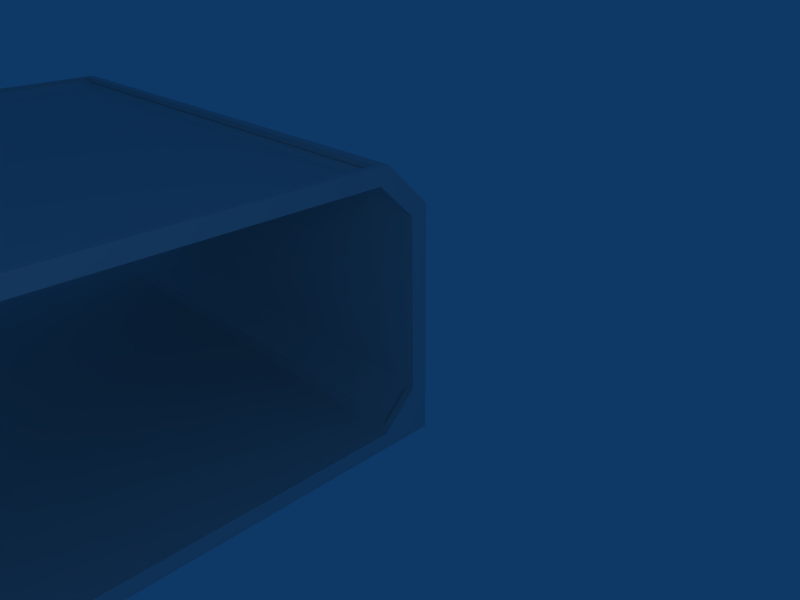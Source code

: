 # Source: hullT.blend  (saved by Blender 2.48.1; exported with 4.5.12 LTS)
import bpy
from mathutils import Matrix  # noqa: F401  (used for matrix-valued properties, if any)

bpy.ops.wm.read_factory_settings(use_empty=True)
scene = bpy.context.scene
scene.name = 'Scene'

# ---- collections
col_collection_1 = bpy.data.collections.new('Collection 1'); scene.collection.children.link(col_collection_1)

# ---- materials (node trees are filled in below, after node groups)
mat_material = bpy.data.materials.new('Material')
mat_material.alpha_threshold = 0.0
mat_material.roughness = 0.5
mat_material.line_color = (0.0, 0.0, 0.0, 1.0)

# ---- material node trees

# ---- world
world_world = bpy.data.worlds.new('World'); scene.world = world_world
world_world.color = (0.05656, 0.2208, 0.4)
world_world.use_sun_shadow = False
world_world.sun_shadow_jitter_overblur = 0.0
world_world.cycles.sampling_method = 'MANUAL'
world_world.cycles.sample_map_resolution = 256

# ---- cameras
cam_camera = bpy.data.cameras.new('Camera')
cam_camera.passepartout_alpha = 0.2
cam_camera.clip_end = 100.0
cam_camera.lens = 35.0
cam_camera.ortho_scale = 7.314
cam_camera.show_passepartout = False
cam_camera.show_safe_areas = True
cam_camera.dof.focus_distance = 0.0
cam_camera.dof.aperture_fstop = 128.0

# ---- lights
light_spot = bpy.data.lights.new('Spot', 'POINT')
light_spot.transmission_factor = 0.0
light_spot.cutoff_distance = 30.0
light_spot.energy = 100.0
light_spot.shadow_buffer_clip_start = 1.001
light_spot.shadow_soft_size = 1.0
light_spot.shadow_maximum_resolution = 0.006
light_spot.use_absolute_resolution = True
light_spot.cycles.use_multiple_importance_sampling = False

# ---- meshes
me_cube = bpy.data.meshes.new('Cube')
me_cube.from_pydata([(1.0, -2.0, 1.0), (1.0, -2.2, 1.1), (-6.8, -2.2, 1.1), (-6.8, -2.0, 1.0), (-6.8, 5.2, 1.1), (-6.8, 5.0, 1.0), (1.0, 5.0, 1.0), (1.0, 5.2, 1.1), (-6.8, 5.2, -2.2), (-6.8, -2.2, -2.2), (1.0, -2.2, -2.2), (1.0, 5.2, -2.2), (1.0, 4.5, 1.5), (1.0, -1.5, 1.5), (-6.8, -1.5, 1.5), (-6.8, 4.5, 1.5), (1.0, 4.6, 1.7), (1.0, -1.6, 1.7), (-6.8, -1.6, 1.7), (-6.8, 4.6, 1.7), (-6.7, 4.65, 1.45), (-6.7, 4.95, 1.15), (0.9, 4.65, 1.45), (0.9, 4.95, 1.15), (0.8, 5.1, -1.9), (-6.6, 5.1, -1.9), (0.8, 5.1, 0.9), (-6.6, 5.1, 0.9), (-6.6, 4.4, 1.6), (-6.6, -1.4, 1.6), (0.8, -1.4, 1.6), (0.8, 4.4, 1.6), (1.0, -2.0, -2.0), (-6.8, -2.0, -2.0), (-6.8, 5.0, -2.0), (1.0, 5.0, -2.0), (1.0, 4.5, -2.0), (1.0, 5.0, -1.5), (-6.8, 4.5, -2.0), (-6.8, 5.0, -1.5), (-6.7, 4.95, -1.65), (-6.7, 4.65, -1.95), (0.9, 4.95, -1.65), (0.9, 4.65, -1.95), (-6.8, 5.0, -2.0), (1.0, 5.0, -2.0), (1.0, -1.62, 1.74), (1.0, 4.62, 1.74), (1.0, 5.24, -2.24), (1.0, -2.24, -2.24), (1.0, 5.24, 1.12), (1.0, -2.24, 1.12), (1.0, 5.0, -2.0), (1.0, -2.0, -2.0), (1.0, -1.5, 1.5), (1.0, 4.5, 1.5), (1.0, 5.0, 1.0), (1.0, -2.0, 1.0), (1.1, -2.0, 1.0), (1.1, 5.0, 1.0), (1.1, 4.5, 1.5), (1.1, -1.5, 1.5), (1.1, -2.0, -2.0), (1.1, 5.0, -2.0), (1.1, -2.24, 1.12), (1.1, 5.24, 1.12), (1.1, -2.24, -2.24), (1.1, 5.24, -2.24), (1.1, 4.62, 1.74), (1.1, -1.62, 1.74), (-6.8, -1.62, 1.74), (-6.8, 4.62, 1.74), (-6.8, 5.24, -2.24), (-6.8, -2.24, -2.24), (-6.8, 5.24, 1.12), (-6.8, -2.24, 1.12), (-6.8, 5.0, -2.0), (-6.8, -2.0, -2.0), (-6.8, -1.5, 1.5), (-6.8, 4.5, 1.5), (-6.8, 5.0, 1.0), (-6.8, -2.0, 1.0), (-6.9, -2.0, 1.0), (-6.9, 5.0, 1.0), (-6.9, 4.5, 1.5), (-6.9, -1.5, 1.5), (-6.9, -2.0, -2.0), (-6.9, 5.0, -2.0), (-6.9, -2.24, 1.12), (-6.9, 5.24, 1.12), (-6.9, -2.24, -2.24), (-6.9, 5.24, -2.24), (-6.9, 4.62, 1.74), (-6.9, -1.62, 1.74), (-6.8, 4.5, 1.74), (-6.8, 4.62, 1.74), (-6.8, 4.7, 1.66), (1.0, 4.7, 1.66), (1.0, 4.62, 1.74), (1.0, 4.5, 1.74), (1.0, 4.5, 1.66), (-6.8, 4.5, 1.66), (1.1, 4.5, -2.0), (1.1, 5.0, -1.5), (1.1, 5.0, -2.0), (-6.9, 4.5, -2.0), (-6.9, 5.0, -1.5), (-6.9, 5.0, -2.0), (1.0, 5.24, 1.0), (1.0, 5.24, 1.12), (1.0, 5.16, 1.2), (-6.8, 5.16, 1.2), (-6.8, 5.24, 1.12), (-6.8, 5.24, 1.0), (-6.8, 5.16, 1.0), (1.0, 5.16, 1.0), (-6.8, 5.24, -2.16), (-6.8, 5.24, -2.24), (-6.8, 5.16, -2.24), (-6.8, 5.16, -2.16), (1.0, 5.24, -2.16), (1.0, 5.24, -2.24), (1.0, 5.16, -2.24), (1.0, 5.16, -2.16), (-6.02, -2.5, 1.74), (0.22, -2.5, 1.74), (0.84, -2.5, -2.24), (-6.64, -2.5, -2.24), (0.84, -2.5, 1.12), (-6.64, -2.5, 1.12), (0.6, -2.5, -2.0), (-6.4, -2.5, -2.0), (-5.9, -2.5, 1.5), (0.1, -2.5, 1.5), (0.6, -2.5, 1.0), (-6.4, -2.5, 1.0), (-6.4, -2.4, 1.0), (0.6, -2.4, 1.0), (0.1, -2.4, 1.5), (-5.9, -2.4, 1.5), (-6.4, -2.4, -2.0), (0.6, -2.4, -2.0), (-6.64, -2.4, 1.12), (0.84, -2.4, 1.12), (-6.64, -2.4, -2.24), (0.84, -2.4, -2.24), (0.22, -2.4, 1.74), (-6.02, -2.4, 1.74), (0.6, -2.4, -2.0), (-6.4, -2.4, -2.0), (0.2, -2.4, 1.7), (-6.0, -2.4, 1.7), (0.1, -2.4, 1.5), (-5.9, -2.4, 1.5), (-6.6, -2.4, -2.2), (0.8, -2.4, -2.2), (0.6, -2.4, 1.0), (0.8, -2.4, 1.1), (-6.4, -2.4, 1.0), (-6.6, -2.4, 1.1), (-5.8, -2.2, 1.6), (-6.333e-07, -2.2, 1.6)], [], [(11, 10, 9, 8), (12, 16, 17, 13), (14, 18, 19, 15), (12, 13, 14, 15), (0, 13, 17, 1), (14, 3, 2, 18), (4, 19, 16, 7), (4, 5, 15, 19), (6, 7, 16, 12), (20, 21, 23, 22), (23, 6, 12, 22), (22, 12, 15, 20), (20, 15, 5, 21), (21, 5, 6, 23), (27, 26, 24, 25), (27, 4, 7, 26), (26, 7, 11, 24), (24, 11, 8, 25), (25, 8, 4, 27), (29, 28, 19, 18), (28, 31, 16, 19), (31, 30, 17, 16), (5, 34, 35, 6), (6, 35, 11, 7), (4, 8, 34, 5), (32, 35, 34, 33), (10, 11, 35, 32), (8, 9, 33, 34), (2, 3, 33, 9), (0, 1, 10, 32), (43, 42, 40, 41), (43, 41, 38, 36), (41, 40, 39, 38), (40, 42, 37, 39), (42, 43, 36, 37), (57, 53, 49, 51), (53, 52, 48, 49), (52, 56, 50, 48), (56, 55, 47, 50), (55, 54, 46, 47), (54, 57, 51, 46), (54, 55, 60, 61), (57, 54, 61, 58), (55, 56, 59, 60), (56, 52, 63, 59), (53, 57, 58, 62), (52, 53, 62, 63), (49, 48, 67, 66), (47, 46, 69, 68), (46, 51, 64, 69), (50, 47, 68, 65), (51, 49, 66, 64), (48, 50, 65, 67), (66, 62, 58, 64), (67, 63, 62, 66), (65, 59, 63, 67), (68, 60, 59, 65), (69, 61, 60, 68), (64, 58, 61, 69), (75, 81, 78, 70), (70, 78, 79, 71), (71, 79, 80, 74), (74, 80, 76, 72), (72, 76, 77, 73), (73, 77, 81, 75), (91, 89, 74, 72), (88, 90, 73, 75), (89, 92, 71, 74), (93, 88, 75, 70), (92, 93, 70, 71), (90, 91, 72, 73), (87, 86, 77, 76), (86, 82, 81, 77), (83, 87, 76, 80), (84, 83, 80, 79), (82, 85, 78, 81), (85, 84, 79, 78), (85, 82, 88, 93), (84, 85, 93, 92), (83, 84, 92, 89), (87, 83, 89, 91), (86, 87, 91, 90), (82, 86, 90, 88), (95, 94, 99, 98), (96, 95, 98, 97), (94, 101, 100, 99), (96, 97, 100, 101), (37, 36, 102, 103), (45, 37, 103, 104), (36, 45, 104, 102), (104, 103, 102), (38, 39, 106, 105), (39, 44, 107, 106), (44, 38, 105, 107), (107, 105, 106), (109, 108, 113, 112), (110, 109, 112, 111), (108, 115, 114, 113), (110, 111, 114, 115), (116, 120, 121, 117), (117, 121, 122, 118), (118, 122, 123, 119), (119, 123, 120, 116), (129, 135, 132, 124), (124, 132, 133, 125), (125, 133, 134, 128), (128, 134, 130, 126), (126, 130, 131, 127), (127, 131, 135, 129), (145, 143, 128, 126), (142, 144, 127, 129), (143, 146, 125, 128), (147, 142, 129, 124), (146, 147, 124, 125), (144, 145, 126, 127), (141, 140, 131, 130), (140, 136, 135, 131), (137, 141, 130, 134), (138, 137, 134, 133), (136, 139, 132, 135), (139, 138, 133, 132), (139, 136, 142, 147), (138, 139, 147, 146), (137, 138, 146, 143), (141, 137, 143, 145), (140, 141, 145, 144), (136, 140, 144, 142), (159, 154, 149, 158), (155, 148, 149, 154), (157, 156, 148, 155), (153, 151, 159, 158), (153, 152, 150, 151), (1, 17, 150, 157), (1, 157, 155, 10), (9, 10, 155, 154), (2, 9, 154, 159), (2, 159, 151, 18), (32, 33, 149, 148), (3, 158, 149, 33), (3, 14, 153, 158), (13, 152, 153, 14), (18, 151, 160, 29), (17, 30, 161, 150), (150, 161, 160, 151), (29, 160, 161, 30), (28, 29, 30, 31), (0, 32, 148, 156), (0, 156, 152, 13)])
_uv = me_cube.uv_layers.new(name='UVTex')
_uv.uv.foreach_set('vector', [0.45, 0.1, 0.45, -3.6, -3.45, -3.6, -3.45, 0.1, 0.75, 0.75, 0.8, 0.85, -2.3, 0.85, -2.25, 0.75, 0.75, 0.75, 0.7, 0.85, 3.8, 0.85, 3.75, 0.75, 0.45, 0.75, 0.45, -2.25, -3.45, -2.25, -3.45, 0.75, 0.5, 0.5, 0.75, 0.75, 0.7, 0.85, 0.4, 0.55, 0.75, 0.75, 0.5, 0.5, 0.4, 0.55, 0.7, 0.85, 0.55, 0.55, 0.55, 0.85, 4.45, 0.85, 4.45, 0.55, 0.1, 0.55, 4.768e-07, 0.5, -0.25, 0.75, -0.2, 0.85, 1.0, 0.5, 1.1, 0.55, 0.8, 0.85, 0.75, 0.75, 0.6, 0.725, 0.6, 0.575, 4.4, 0.575, 4.4, 0.725, 0.975, 0.575, 1.0, 0.5, 0.75, 0.75, 0.825, 0.725, 0.4, 0.825, 0.45, 0.75, -3.45, 0.75, -3.4, 0.825, 0.6, 0.825, 0.55, 0.75, 0.55, 1.0, 0.6, 0.975, 0.6, 0.575, 0.55, 0.5, 4.45, 0.5, 4.4, 0.575, 0.65, 0.45, 4.35, 0.45, 4.35, -0.95, 0.65, -0.95, 0.65, 0.45, 0.55, 0.55, 4.45, 0.55, 4.35, 0.45, 0.35, 0.45, 0.45, 0.55, 0.45, -1.1, 0.35, -0.95, 0.35, 0.05, 0.45, -0.1, -3.45, -0.1, -3.35, 0.05, 0.65, 0.05, 0.55, -0.1, 0.55, 1.55, 0.65, 1.45, 0.65, 0.8, 0.65, 3.7, 0.55, 3.8, 0.55, 0.7, 0.65, 0.7, 4.35, 0.7, 4.45, 0.8, 0.55, 0.8, 0.35, 0.7, 0.35, -2.2, 0.45, -2.3, 0.45, 0.8, 0.55, 0.5, 0.55, -1.0, 4.45, -1.0, 4.45, 0.5, 1.0, 0.5, 1.0, -1.0, 1.1, -1.1, 1.1, 0.55, 0.1, 0.55, 0.1, -1.1, 0.0, -1.0, 4.768e-07, 0.5, 0.45, 0.5, 0.45, 4.0, -3.45, 4.0, -3.45, 0.5, 0.4, 0.9, 4.1, 0.9, 4.0, 1.0, 0.5, 1.0, 0.1, 0.9, -3.6, 0.9, -3.5, 1.0, 0.0, 1.0, 0.4, 0.55, 0.5, 0.5, 0.5, -1.0, 0.4, -1.1, 0.5, 0.5, 0.4, 0.55, 0.4, -1.1, 0.5, -1.0, 0.4, 0.025, 0.4, 0.175, -3.4, 0.175, -3.4, 0.025, 0.4, 0.825, -3.4, 0.825, -3.45, 0.75, 0.45, 0.75, 0.6, 0.025, 0.6, 0.175, 0.55, 0.25, 0.55, -2.384e-07, 0.6, 0.175, 4.4, 0.175, 4.45, 0.25, 0.55, 0.25, 0.975, 0.175, 0.825, 0.025, 0.75, 0.0, 1.0, 0.25, 0.5, 0.5, 0.5, -1.0, 0.38, -1.12, 0.38, 0.56, 0.5, 0.0, 4.0, 0.0, 4.12, -0.12, 0.38, -0.12, 0.0, 0.0, 0.0, 1.5, 0.12, 1.56, 0.12, -0.12, 0.0, 0.5, -0.25, 0.75, -0.19, 0.87, 0.12, 0.56, 0.75, 0.75, -2.25, 0.75, -2.31, 0.87, 0.81, 0.87, 0.75, 0.75, 0.5, 0.5, 0.38, 0.56, 0.69, 0.87, 0.45, 0.75, 0.45, 3.75, 0.5, 3.75, 0.5, 0.75, 0.45, 0.5, 0.45, 0.75, 0.5, 0.75, 0.5, 0.5, 0.45, 0.75, 0.45, 1.0, 0.5, 1.0, 0.5, 0.75, 0.45, 0.5, 0.45, -1.0, 0.5, -1.0, 0.5, 0.5, 0.45, 0.0, 0.45, 1.5, 0.5, 1.5, 0.5, 0.0, 0.45, 0.0, 0.45, -3.5, 0.5, -3.5, 0.5, 0.0, 0.45, 0.38, 0.45, 4.12, 0.5, 4.12, 0.5, 0.38, 0.45, 0.81, 0.45, -2.31, 0.5, -2.31, 0.5, 0.81, 0.45, 0.87, 0.45, 0.56, 0.5, 0.56, 0.5, 0.87, 0.45, 0.56, 0.45, 0.87, 0.5, 0.87, 0.5, 0.56, 0.45, 0.56, 0.45, -1.12, 0.5, -1.12, 0.5, 0.56, 0.45, 0.88, 0.45, 2.56, 0.5, 2.56, 0.5, 0.88, 0.38, 0.88, 0.5, 1.0, 0.5, 2.5, 0.38, 2.56, 0.12, 0.88, 0.0, 1.0, -3.5, 1.0, -3.62, 0.88, 0.12, 0.56, 0.0, 0.5, 0.0, -1.0, 0.12, -1.12, 0.81, 0.87, 0.75, 0.75, 1.0, 0.5, 1.12, 0.56, 0.69, 0.87, 0.75, 0.75, 3.75, 0.75, 3.81, 0.87, 0.38, 0.56, 0.5, 0.5, 0.75, 0.75, 0.69, 0.87, 0.38, 0.56, 0.5, 0.5, 0.75, 0.75, 0.69, 0.87, 0.69, 0.87, 0.75, 0.75, 3.75, 0.75, 3.81, 0.87, 0.81, 0.87, 0.75, 0.75, 1.0, 0.5, 1.12, 0.56, 0.12, 0.56, 0.0, 0.5, 0.0, -1.0, 0.12, -1.12, 0.12, 0.88, 0.0, 1.0, -3.5, 1.0, -3.62, 0.88, 0.38, 0.88, 0.5, 1.0, 0.5, 2.5, 0.38, 2.56, 0.5, 0.88, 0.5, 2.56, 0.55, 2.56, 0.55, 0.88, 0.5, 0.56, 0.5, -1.12, 0.55, -1.12, 0.55, 0.56, 0.5, 0.56, 0.5, 0.87, 0.55, 0.87, 0.55, 0.56, 0.5, 0.87, 0.5, 0.56, 0.55, 0.56, 0.55, 0.87, 0.5, 0.81, 0.5, -2.31, 0.55, -2.31, 0.55, 0.81, 0.5, 0.38, 0.5, 4.12, 0.55, 4.12, 0.55, 0.38, 0.5, 0.0, 0.5, -3.5, 0.55, -3.5, 0.55, 0.0, 0.5, 0.0, 0.5, 1.5, 0.55, 1.5, 0.55, 0.0, 0.5, 0.5, 0.5, -1.0, 0.55, -1.0, 0.55, 0.5, 0.5, 0.75, 0.5, 1.0, 0.55, 1.0, 0.55, 0.75, 0.5, 0.5, 0.5, 0.75, 0.55, 0.75, 0.55, 0.5, 0.5, 0.75, 0.5, 3.75, 0.55, 3.75, 0.55, 0.75, 0.75, 0.75, 0.5, 0.5, 0.38, 0.56, 0.69, 0.87, 0.75, 0.75, -2.25, 0.75, -2.31, 0.87, 0.81, 0.87, 0.0, 0.5, -0.25, 0.75, -0.19, 0.87, 0.12, 0.56, 0.0, 0.0, 0.0, 1.5, 0.12, 1.56, 0.12, -0.12, 0.5, 0.0, 4.0, 0.0, 4.12, -0.12, 0.38, -0.12, 0.5, 0.5, 0.5, -1.0, 0.38, -1.12, 0.38, 0.56, 0.55, 0.81, 0.55, 0.75, 4.45, 0.75, 4.45, 0.81, 0.55, 0.83, 0.55, 0.87, 4.45, 0.87, 4.45, 0.83, 0.55, 0.87, 0.55, 0.83, 4.45, 0.83, 4.45, 0.87, 0.55, 0.85, 4.45, 0.85, 4.45, 0.75, 0.55, 0.75, 0.45, 0.25, 0.45, 0.0, 0.5, 0.0, 0.5, 0.25, 0.45, 0.0, 0.45, 0.25, 0.5, 0.25, 0.5, 0.0, 0.45, 0.75, 0.45, 1.0, 0.5, 1.0, 0.5, 0.75, 2.384e-07, 0.0, -2.384e-07, 0.25, -0.25, 0.0, 0.55, 1.0, 0.55, 1.25, 0.5, 1.25, 0.5, 1.0, 0.55, 0.25, 0.55, 0.0, 0.5, 0.0, 0.5, 0.25, 0.55, 2.384e-07, 0.55, -0.25, 0.5, -0.25, 0.5, 2.384e-07, 2.384e-07, 0.0, -0.25, -2.384e-07, 0.0, 0.25, 0.45, 0.56, 0.45, 0.5, -3.45, 0.5, -3.45, 0.56, 0.45, 0.08, 0.45, 0.12, -3.45, 0.12, -3.45, 0.08, 0.45, 0.12, 0.45, 0.08, -3.45, 0.08, -3.45, 0.12, 0.45, 0.6, -3.45, 0.6, -3.45, 0.5, 0.45, 0.5, 0.55, 0.92, 4.45, 0.92, 4.45, 0.88, 0.55, 0.88, 0.55, 0.12, 4.45, 0.12, 4.45, 0.08, 0.55, 0.08, 0.55, 0.88, 4.45, 0.88, 4.45, 0.92, 0.55, 0.92, 0.55, 0.08, 4.45, 0.08, 4.45, 0.12, 0.55, 0.12, 0.38, 0.56, 0.5, 0.5, 0.75, 0.75, 0.69, 0.87, 0.69, 0.87, 0.75, 0.75, 3.75, 0.75, 3.81, 0.87, 0.81, 0.87, 0.75, 0.75, 1.0, 0.5, 1.12, 0.56, 0.12, 0.56, 0.0, 0.5, 0.0, -1.0, 0.12, -1.12, 0.12, 0.88, 0.0, 1.0, -3.5, 1.0, -3.62, 0.88, 0.38, 0.88, 0.5, 1.0, 0.5, 2.5, 0.38, 2.56, 0.45, 0.88, 0.45, 2.56, 0.5, 2.56, 0.5, 0.88, 0.45, 0.56, 0.45, -1.12, 0.5, -1.12, 0.5, 0.56, 0.45, 0.56, 0.45, 0.87, 0.5, 0.87, 0.5, 0.56, 0.45, 0.87, 0.45, 0.56, 0.5, 0.56, 0.5, 0.87, 0.45, 0.81, 0.45, -2.31, 0.5, -2.31, 0.5, 0.81, 0.45, 0.38, 0.45, 4.12, 0.5, 4.12, 0.5, 0.38, 0.45, 0.0, 0.45, -3.5, 0.5, -3.5, 0.5, 0.0, 0.45, 0.0, 0.45, 1.5, 0.5, 1.5, 0.5, 0.0, 0.45, 0.5, 0.45, -1.0, 0.5, -1.0, 0.5, 0.5, 0.45, 0.75, 0.45, 1.0, 0.5, 1.0, 0.5, 0.75, 0.45, 0.5, 0.45, 0.75, 0.5, 0.75, 0.5, 0.5, 0.45, 0.75, 0.45, 3.75, 0.5, 3.75, 0.5, 0.75, 0.75, 0.75, 0.5, 0.5, 0.38, 0.56, 0.69, 0.87, 0.75, 0.75, -2.25, 0.75, -2.31, 0.87, 0.81, 0.87, 0.0, 0.5, -0.25, 0.75, -0.19, 0.87, 0.12, 0.56, 0.0, 0.0, 0.0, 1.5, 0.12, 1.56, 0.12, -0.12, 0.5, 0.0, 4.0, 0.0, 4.12, -0.12, 0.38, -0.12, 0.5, 0.5, 0.5, -1.0, 0.38, -1.12, 0.38, 0.56, 0.4, 0.55, 0.4, -1.1, 0.5, -1.0, 0.5, 0.5, 0.1, 0.9, 0.0, 1.0, -3.5, 1.0, -3.6, 0.9, 0.1, 0.55, 4.768e-07, 0.5, 0.0, -1.0, 0.1, -1.1, 0.75, 0.75, 0.7, 0.85, 0.4, 0.55, 0.5, 0.5, 0.75, 0.75, 3.75, 0.75, 3.8, 0.85, 0.7, 0.85, 0.45, 0.78, 0.45, 1.08, 0.05, 0.68, 0.35, 0.68, 0.45, 0.55, 0.35, 0.55, 0.35, -1.1, 0.45, -1.1, 0.55, 0.78, 4.45, 0.78, 4.35, 0.68, 0.65, 0.68, 0.78, 0.55, 0.78, -1.1, 0.68, -1.1, 0.68, 0.55, 0.78, 0.55, 0.68, 0.55, 0.68, 0.85, 1.08, 0.85, 0.45, 0.88, -3.45, 0.88, -3.25, 0.68, 0.25, 0.68, 0.88, 0.5, 0.68, 0.5, 0.68, -1.0, 0.88, -1.0, 0.88, 0.5, 1.13, 0.75, 0.68, 0.75, 0.68, 0.5, 0.45, 0.13, -5.849e-07, -0.32, -3.0, -0.32, -3.45, 0.13, 0.55, 0.08, 0.95, -0.32, 1.05, -0.22, 0.65, 0.18, 0.45, 0.08, 0.35, 0.18, -0.05, -0.22, 0.05, -0.32, 0.05, 0.68, -0.05, 0.78, -2.95, 0.78, -3.05, 0.68, 0.65, -1.82, 1.05, -2.22, 3.95, -2.22, 4.35, -1.82, 0.65, 1.08, 0.65, -1.82, 4.35, -1.82, 4.35, 1.08, 0.45, 0.5, 0.45, -1.0, 0.25, -1.0, 0.25, 0.5, 0.45, 0.5, 0.25, 0.5, -5.849e-07, 0.75, 0.45, 0.75])
me_cube.materials.append(mat_material)
me_cube.use_remesh_preserve_volume = False
me_cube.use_remesh_preserve_attributes = False
me_cube.use_mirror_vertex_groups = False
me_cube.update()

# ---- objects
ob_cube = bpy.data.objects.new('Cube', me_cube)
ob_lamp = bpy.data.objects.new('Lamp', light_spot)
ob_camera = bpy.data.objects.new('Camera', cam_camera)

# ---- transforms, parenting, visibility, modifiers, constraints
ob_cube.location = (-1.1, -5.24, 1.0)
ob_cube.lock_rotations_4d = False
ob_cube.empty_display_type = 'ARROWS'
ob_cube.color = (0.0, 0.0, 0.0, 1.0)
ob_cube.lineart.crease_threshold = 0.0
ob_lamp.location = (6.076, -5.995, 5.904)
ob_lamp.rotation_euler = (0.6503, 0.05522, 1.866)
ob_lamp.lock_rotations_4d = False
ob_lamp.empty_display_type = 'ARROWS'
ob_lamp.color = (0.0, 0.0, 0.0, 0.0)
ob_lamp.lineart.crease_threshold = 0.0
ob_camera.location = (6.481, -6.508, 5.344)
ob_camera.rotation_euler = (1.109, 0.01082, 0.8149)
ob_camera.lock_rotations_4d = False
ob_camera.empty_display_type = 'ARROWS'
ob_camera.color = (0.0, 0.0, 0.0, 0.0)
ob_camera.display_type = 'WIRE'
ob_camera.lineart.crease_threshold = 0.0

# ---- collection membership
col_collection_1.objects.link(ob_cube)
col_collection_1.objects.link(ob_lamp)
col_collection_1.objects.link(ob_camera)

# ---- scene / render settings (as saved in the file)
scene.camera = ob_camera
scene.frame_start = 1; scene.frame_end = 250; scene.frame_set(1)
scene.render.engine = 'BLENDER_EEVEE_NEXT'
scene.render.image_settings.file_format = 'JPEG'
scene.render.image_settings.color_mode = 'RGB'
scene.render.image_settings.compression = 90
scene.render.resolution_x = 800
scene.render.resolution_y = 600
scene.render.pixel_aspect_x = 100.0
scene.render.pixel_aspect_y = 100.0
scene.render.fps = 25
scene.render.dither_intensity = 0.0
scene.render.use_compositing = False
scene.render.use_sequencer = False
scene.render.bake_margin = 2
scene.render.bake_bias = 0.0
scene.render.use_stamp_time = False
scene.render.use_stamp_date = False
scene.render.use_stamp_frame = False
scene.render.use_stamp_camera = False
scene.render.use_stamp_scene = False
scene.render.use_stamp_filename = False
scene.render.use_stamp_render_time = False
scene.render.stamp_font_size = 0
scene.cycles.use_denoising = False
scene.cycles.samples = 10
scene.cycles.sampling_pattern = 'TABULATED_SOBOL'
scene.cycles.light_sampling_threshold = 0.0
scene.cycles.use_adaptive_sampling = False
scene.cycles.use_light_tree = False
scene.cycles.blur_glossy = 0.0
scene.cycles.volume_bounces = 1
scene.cycles.pixel_filter_type = 'GAUSSIAN'
scene.cycles.sample_clamp_indirect = 0.0
scene.view_settings.view_transform = 'Raw'
bpy.context.view_layer.update()
